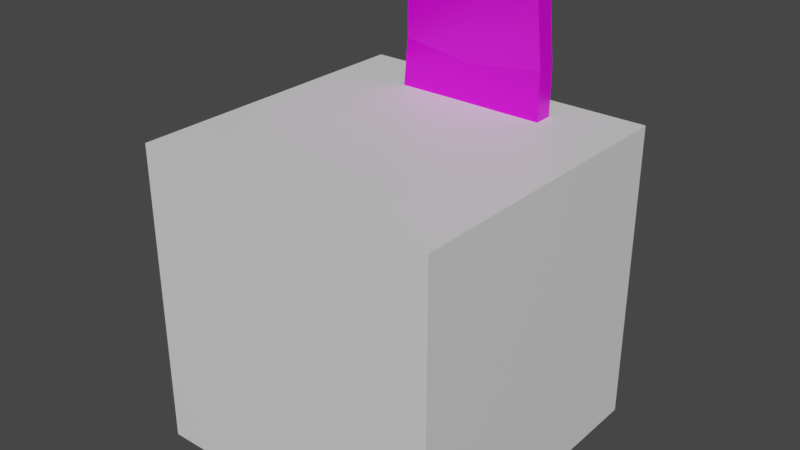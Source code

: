 # Source: Seat_blend.blend  (saved by Blender 3.2.14; exported with 4.5.12 LTS)
import bpy
from mathutils import Matrix  # noqa: F401  (used for matrix-valued properties, if any)

bpy.ops.wm.read_factory_settings(use_empty=True)
scene = bpy.context.scene
scene.name = 'Scene'

# ---- collections
col_collection = bpy.data.collections.new('Collection'); scene.collection.children.link(col_collection)

# ---- images (referenced by path relative to the original .blend; pixels are not part of the script)
import os
ASSET_DIR = os.environ.get("B2B_ASSET_DIR", "")  # directory of the original .blend (textures are referenced by path, not embedded)
HERE = os.path.dirname(os.path.abspath(__file__))  # packed textures are extracted next to this script under _unpacked/

def load_image(name, relpath, width, height, colorspace="sRGB"):
    """Load a texture the original file referenced (path relative to the .blend, or extracted next to this script)."""
    p = next((c for c in (os.path.join(HERE, relpath), os.path.join(ASSET_DIR, relpath)) if relpath and os.path.exists(c)), "")
    if p:
        img = bpy.data.images.load(p, check_existing=True)
        img.name = name
    else:  # same state as the original file: an image datablock whose file is absent (Cycles renders it pink)
        img = bpy.data.images.new(name, width, height)
        img.source = "FILE"
        img.filepath = "//" + (relpath or name)
    img.colorspace_settings.name = colorspace
    return img
img_seat_albedo_png = load_image('Seat_albedo.png', 'Seat_albedo.png', 1024, 1024, 'sRGB')
img_seat_metallic_png = load_image('Seat_metallic.png', 'Seat_metallic.png', 1024, 1024, 'sRGB')
img_seat_roughness_png = load_image('Seat_roughness.png', 'Seat_roughness.png', 1024, 1024, 'sRGB')

# ---- materials (node trees are filled in below, after node groups)
mat_material = bpy.data.materials.new('Material')
mat_material.alpha_threshold = 0.0
mat_material.use_transparent_shadow = False
mat_material.line_color = (0.0, 0.0, 0.0, 1.0)
mat_material_001 = bpy.data.materials.new('Material.001')
mat_material_001.use_transparent_shadow = False

# ---- material node trees
mat_material.use_nodes = True; mat_material.node_tree.nodes.clear()
_N = mat_material.node_tree.nodes; _L = mat_material.node_tree.links
n0 = _N.new('ShaderNodeOutputMaterial'); n0.name = 'Material Output'; n0.location = (300, 300)
n1 = _N.new('ShaderNodeBsdfPrincipled'); n1.name = 'Principled BSDF'; n1.location = (10, 300)
n1.distribution = 'GGX'
n1.subsurface_method = 'RANDOM_WALK_SKIN'
n1.inputs[2].default_value = 0.4
n1.inputs[3].default_value = 1.45
n1.inputs[27].default_value = (0.0, 0.0, 0.0, 1.0)
n1.inputs[28].default_value = 1.0
_L.new(n1.outputs[0], n0.inputs[0])
n0.is_active_output = True
mat_material_001.use_nodes = True; mat_material_001.node_tree.nodes.clear()
_N = mat_material_001.node_tree.nodes; _L = mat_material_001.node_tree.links
n0 = _N.new('ShaderNodeBsdfPrincipled'); n0.name = 'Principled BSDF'; n0.location = (10, 300)
n0.distribution = 'GGX'
n0.subsurface_method = 'RANDOM_WALK_SKIN'
n0.inputs[3].default_value = 1.45
n0.inputs[27].default_value = (0.0, 0.0, 0.0, 1.0)
n0.inputs[28].default_value = 1.0
n1 = _N.new('ShaderNodeOutputMaterial'); n1.name = 'Material Output'; n1.location = (300, 300)
n2 = _N.new('ShaderNodeTexImage'); n2.name = 'Image Texture'; n2.location = (-478, 321)
n2.image = img_seat_albedo_png
n2.interpolation = 'Closest'
n3 = _N.new('ShaderNodeTexImage'); n3.name = 'Image Texture.002'; n3.location = (-367, -185)
n3.image = img_seat_metallic_png
n4 = _N.new('ShaderNodeTexImage'); n4.name = 'Image Texture.001'; n4.location = (-675, 41)
n4.image = img_seat_roughness_png
_L.new(n0.outputs[0], n1.inputs[0])
_L.new(n2.outputs[0], n0.inputs[0])
_L.new(n4.outputs[0], n0.inputs[2])
_L.new(n3.outputs[0], n0.inputs[1])
n1.is_active_output = True

# ---- world
world_world = bpy.data.worlds.new('World'); scene.world = world_world
world_world.use_nodes = True; world_world.node_tree.nodes.clear()
_N = world_world.node_tree.nodes; _L = world_world.node_tree.links
n0 = _N.new('ShaderNodeOutputWorld'); n0.name = 'World Output'; n0.location = (300, 300)
n1 = _N.new('ShaderNodeBackground'); n1.name = 'Background'; n1.location = (10, 300)
n1.inputs[0].default_value = (0.05088, 0.05088, 0.05088, 1.0)
_L.new(n1.outputs[0], n0.inputs[0])
n0.is_active_output = True
world_world.color = (0.05088, 0.05088, 0.05088)
world_world.use_sun_shadow = False
world_world.sun_shadow_jitter_overblur = 0.0

# ---- meshes
me_cube = bpy.data.meshes.new('Cube')
me_cube.from_pydata([(0.5, 0.5, 1.0), (0.5, 0.5, 0.0), (0.5, -0.5, 1.0), (0.5, -0.5, 0.0), (-0.5, 0.5, 1.0), (-0.5, 0.5, 0.0), (-0.5, -0.5, 1.0), (-0.5, -0.5, 0.0)], [], [(0, 4, 6, 2), (3, 2, 6, 7), (7, 6, 4, 5), (5, 1, 3, 7), (1, 0, 2, 3), (5, 4, 0, 1)])
_uv = me_cube.uv_layers.new(name='UVMap')
_uv.uv.foreach_set('vector', [0.625, 0.5, 0.875, 0.5, 0.875, 0.75, 0.625, 0.75, 0.375, 0.75, 0.625, 0.75, 0.625, 1.0, 0.375, 1.0, 0.375, 0.0, 0.625, 0.0, 0.625, 0.25, 0.375, 0.25, 0.125, 0.5, 0.375, 0.5, 0.375, 0.75, 0.125, 0.75, 0.375, 0.5, 0.625, 0.5, 0.625, 0.75, 0.375, 0.75, 0.375, 0.25, 0.625, 0.25, 0.625, 0.5, 0.375, 0.5])
me_cube.materials.append(mat_material)
me_cube.use_mirror_vertex_groups = False
me_cube.update()
me_cube_001 = bpy.data.meshes.new('Cube.001')
me_cube_001.from_pydata([(-0.3214, -0.2861, 0.3825), (-0.3214, -0.264, 0.4763), (-0.2967, 0.2629, 0.4118), (-0.2967, 0.255, 0.4818), (0.3214, -0.2861, 0.3825), (0.3214, -0.264, 0.4763), (0.2967, 0.2629, 0.4118), (0.2967, 0.255, 0.4818), (-0.25, 0.2256, 0.5099), (-0.2555, 0.3097, 0.8588), (-0.25, 0.2874, 0.5014), (-0.2555, 0.3716, 0.8503), (0.25, 0.2256, 0.5099), (0.2555, 0.3097, 0.8588), (0.25, 0.2874, 0.5014), (0.2555, 0.3716, 0.8503), (-0.2299, 0.3143, 1.387), (-0.2299, 0.3762, 1.395), (0.2299, 0.3143, 1.387), (0.2299, 0.3762, 1.395), (0.0, 0.2874, 0.4507), (-2.296e-17, 0.3716, 0.8503), (0.0, 0.2256, 0.4592), (-2.296e-17, 0.3097, 0.8588), (-2.867e-17, 0.3762, 1.425), (-2.867e-17, 0.3143, 1.417), (0.2989, -0.2602, 0.0), (0.2989, -0.2355, 0.6821), (0.2989, 0.2146, 0.0), (0.2989, 0.2564, 0.6904), (0.3443, -0.2602, 0.0), (0.3443, -0.2355, 0.6821), (0.3443, 0.2146, 0.0), (0.3443, 0.2564, 0.6904), (0.2989, -0.2602, 0.6229), (0.2989, 0.2602, 0.6321), (0.3443, 0.2602, 0.6321), (0.3443, -0.2602, 0.6229), (0.2989, 0.2146, 0.05901), (0.3443, 0.2146, 0.05901), (0.3443, -0.2602, 0.05901), (0.2989, -0.2602, 0.05901), (0.2989, 0.1519, 0.0), (0.2989, 0.2051, 0.6999), (0.3443, 0.1519, 0.0), (0.3443, 0.2051, 0.6999), (0.3443, 0.1975, 0.6321), (0.2989, 0.1975, 0.6321), (0.2989, 0.1519, 0.05901), (0.3443, 0.1519, 0.05901), (-0.3511, -0.2602, 0.0), (-0.3511, -0.2355, 0.6821), (-0.3511, 0.2146, 0.0), (-0.3511, 0.2564, 0.6904), (-0.3057, -0.2602, 0.0), (-0.3057, -0.2355, 0.6821), (-0.3057, 0.2146, 0.0), (-0.3057, 0.2564, 0.6904), (-0.3511, -0.2602, 0.6229), (-0.3511, 0.2602, 0.6321), (-0.3057, 0.2602, 0.6321), (-0.3057, -0.2602, 0.6229), (-0.3511, 0.2146, 0.05901), (-0.3057, 0.2146, 0.05901), (-0.3057, -0.2602, 0.05901), (-0.3511, -0.2602, 0.05901), (-0.3511, 0.1519, 0.0), (-0.3511, 0.2051, 0.6999), (-0.3057, 0.1519, 0.0), (-0.3057, 0.2051, 0.6999), (-0.3057, 0.1975, 0.6321), (-0.3511, 0.1975, 0.6321), (-0.3511, 0.1519, 0.05901), (-0.3057, 0.1519, 0.05901), (-0.2427, 0.3911, 1.153), (0.2427, 0.3911, 1.153), (0.2427, 0.3292, 1.153), (-0.2427, 0.3292, 1.153), (-2.903e-17, 0.3292, 1.12), (-2.903e-17, 0.3911, 1.12)], [], [(0, 1, 3, 2), (2, 3, 7, 6), (6, 7, 5, 4), (4, 5, 1, 0), (2, 6, 4, 0), (7, 3, 1, 5), (8, 9, 11, 10), (20, 21, 15, 14), (14, 15, 13, 12), (22, 23, 9, 8), (20, 14, 12, 22), (79, 74, 17, 24), (24, 17, 16, 25), (76, 75, 19, 18), (74, 77, 16, 17), (78, 76, 18, 25), (77, 78, 25, 16), (19, 24, 25, 18), (75, 79, 24, 19), (10, 20, 22, 8), (12, 13, 23, 22), (10, 11, 21, 20), (47, 43, 29, 35), (35, 29, 33, 36), (46, 45, 31, 37), (37, 31, 27, 34), (42, 44, 30, 26), (45, 43, 27, 31), (47, 46, 37, 34), (47, 48, 49, 46), (38, 35, 36, 39), (48, 47, 35, 38), (42, 48, 38, 28), (28, 38, 39, 32), (44, 49, 40, 30), (30, 40, 41, 26), (32, 39, 49, 44), (26, 41, 48, 42), (48, 41, 40, 49), (39, 36, 46, 49), (33, 29, 43, 45), (28, 32, 44, 42), (36, 33, 45, 46), (34, 27, 43, 47), (71, 67, 53, 59), (59, 53, 57, 60), (70, 69, 55, 61), (61, 55, 51, 58), (66, 68, 54, 50), (69, 67, 51, 55), (71, 70, 61, 58), (71, 72, 73, 70), (62, 59, 60, 63), (72, 71, 59, 62), (66, 72, 62, 52), (52, 62, 63, 56), (68, 73, 64, 54), (54, 64, 65, 50), (56, 63, 73, 68), (50, 65, 72, 66), (72, 65, 64, 73), (63, 60, 70, 73), (57, 53, 67, 69), (52, 56, 68, 66), (60, 57, 69, 70), (58, 51, 67, 71), (15, 21, 79, 75), (9, 23, 78, 77), (23, 13, 76, 78), (11, 9, 77, 74), (13, 15, 75, 76), (21, 11, 74, 79)])
_uv = me_cube_001.uv_layers.new(name='UVMap')
_uv.uv.foreach_set('vector', [0.5433, 0.5375, 0.9449, 0.5375, 0.9449, 0.9391, 0.5433, 0.9391, 0.5433, 0.5375, 0.9449, 0.5375, 0.9449, 0.9391, 0.5433, 0.9391, 0.5433, 0.5375, 0.9449, 0.5375, 0.9449, 0.9391, 0.5433, 0.9391, 0.06355, 0.9638, 0.06355, 0.5831, 0.4443, 0.5831, 0.4443, 0.9638, 0.5433, 0.5375, 0.9449, 0.5375, 0.9449, 0.9391, 0.5433, 0.9391, 0.06192, 0.5482, 0.4459, 0.5482, 0.4459, 0.9322, 0.06192, 0.9322, 0.5433, 0.5375, 0.9449, 0.5375, 0.9449, 0.9391, 0.5433, 0.9391, 0.5433, 0.5375, 0.9449, 0.5375, 0.9449, 0.9391, 0.5433, 0.9391, 0.5433, 0.5375, 0.9449, 0.5375, 0.9449, 0.9391, 0.5433, 0.9391, 0.2441, 0.5358, 0.2441, 0.7817, 0.05226, 0.7818, 0.05226, 0.5358, 0.5433, 0.5375, 0.9449, 0.5375, 0.9449, 0.9391, 0.5433, 0.9391, 0.5433, 0.7383, 0.9449, 0.7383, 0.9449, 0.9391, 0.5433, 0.9391, 0.5433, 0.5375, 0.9449, 0.5375, 0.9449, 0.9391, 0.5433, 0.9391, 0.5433, 0.7383, 0.9449, 0.7383, 0.9449, 0.9391, 0.5433, 0.9391, 0.5433, 0.7383, 0.9449, 0.7383, 0.9449, 0.9391, 0.5433, 0.9391, 0.5433, 0.7383, 0.9449, 0.7383, 0.9449, 0.9391, 0.5433, 0.9391, 0.5433, 0.7383, 0.9449, 0.7383, 0.9449, 0.9391, 0.5433, 0.9391, 0.5433, 0.5375, 0.9449, 0.5375, 0.9449, 0.9391, 0.5433, 0.9391, 0.5433, 0.7383, 0.9449, 0.7383, 0.9449, 0.9391, 0.5433, 0.9391, 0.5433, 0.5375, 0.9449, 0.5375, 0.9449, 0.9391, 0.5433, 0.9391, 0.439, 0.5358, 0.439, 0.7915, 0.2441, 0.7817, 0.2441, 0.5358, 0.5433, 0.5375, 0.9449, 0.5375, 0.9449, 0.9391, 0.5433, 0.9391, 0.07176, 0.05418, 0.4361, 0.05418, 0.4361, 0.4185, 0.07176, 0.4185, 0.07176, 0.05418, 0.4361, 0.05418, 0.4361, 0.4185, 0.07176, 0.4185, 0.07176, 0.05418, 0.4361, 0.05418, 0.4361, 0.4185, 0.07176, 0.4185, 0.07176, 0.05418, 0.4361, 0.05418, 0.4361, 0.4185, 0.07176, 0.4185, 0.5592, 0.06701, 0.9369, 0.06701, 0.9369, 0.4447, 0.5592, 0.4447, 0.07176, 0.05418, 0.4361, 0.05418, 0.4361, 0.4185, 0.07176, 0.4185, 0.07176, 0.05418, 0.4361, 0.05418, 0.4361, 0.4185, 0.07176, 0.4185, 0.5592, 0.06701, 0.9369, 0.06701, 0.9369, 0.4447, 0.5592, 0.4447, 0.5592, 0.06701, 0.9369, 0.06701, 0.9369, 0.4447, 0.5592, 0.4447, 0.5592, 0.06701, 0.9369, 0.06701, 0.9369, 0.4447, 0.5592, 0.4447, 0.5592, 0.06701, 0.9369, 0.06701, 0.9369, 0.4447, 0.5592, 0.4447, 0.5592, 0.06701, 0.9369, 0.06701, 0.9369, 0.4447, 0.5592, 0.4447, 0.5592, 0.06701, 0.9369, 0.06701, 0.9369, 0.4447, 0.5592, 0.4447, 0.5592, 0.06701, 0.9369, 0.06701, 0.9369, 0.4447, 0.5592, 0.4447, 0.5592, 0.06701, 0.9369, 0.06701, 0.9369, 0.4447, 0.5592, 0.4447, 0.5592, 0.06701, 0.9369, 0.06701, 0.9369, 0.4447, 0.5592, 0.4447, 0.5592, 0.06701, 0.9369, 0.06701, 0.9369, 0.4447, 0.5592, 0.4447, 0.5592, 0.06701, 0.9369, 0.06701, 0.9369, 0.4447, 0.5592, 0.4447, 0.07176, 0.05418, 0.4361, 0.05418, 0.4361, 0.4185, 0.07176, 0.4185, 0.5592, 0.06701, 0.9369, 0.06701, 0.9369, 0.4447, 0.5592, 0.4447, 0.07176, 0.05418, 0.4361, 0.05418, 0.4361, 0.4185, 0.07176, 0.4185, 0.07176, 0.05418, 0.4361, 0.05418, 0.4361, 0.4185, 0.07176, 0.4185, 0.07176, 0.05418, 0.4361, 0.05418, 0.4361, 0.4185, 0.07176, 0.4185, 0.07176, 0.05418, 0.4361, 0.05418, 0.4361, 0.4185, 0.07176, 0.4185, 0.07176, 0.05418, 0.4361, 0.05418, 0.4361, 0.4185, 0.07176, 0.4185, 0.07176, 0.05418, 0.4361, 0.05418, 0.4361, 0.4185, 0.07176, 0.4185, 0.5592, 0.06701, 0.9369, 0.06701, 0.9369, 0.4447, 0.5592, 0.4447, 0.07176, 0.05418, 0.4361, 0.05418, 0.4361, 0.4185, 0.07176, 0.4185, 0.07176, 0.05418, 0.4361, 0.05418, 0.4361, 0.4185, 0.07176, 0.4185, 0.5592, 0.06701, 0.9369, 0.06701, 0.9369, 0.4447, 0.5592, 0.4447, 0.5592, 0.06701, 0.9369, 0.06701, 0.9369, 0.4447, 0.5592, 0.4447, 0.5592, 0.06701, 0.9369, 0.06701, 0.9369, 0.4447, 0.5592, 0.4447, 0.5592, 0.06701, 0.9369, 0.06701, 0.9369, 0.4447, 0.5592, 0.4447, 0.5592, 0.06701, 0.9369, 0.06701, 0.9369, 0.4447, 0.5592, 0.4447, 0.5592, 0.06701, 0.9369, 0.06701, 0.9369, 0.4447, 0.5592, 0.4447, 0.5592, 0.06701, 0.9369, 0.06701, 0.9369, 0.4447, 0.5592, 0.4447, 0.5592, 0.06701, 0.9369, 0.06701, 0.9369, 0.4447, 0.5592, 0.4447, 0.5592, 0.06701, 0.9369, 0.06701, 0.9369, 0.4447, 0.5592, 0.4447, 0.5592, 0.06701, 0.9369, 0.06701, 0.9369, 0.4447, 0.5592, 0.4447, 0.5592, 0.06701, 0.9369, 0.06701, 0.9369, 0.4447, 0.5592, 0.4447, 0.07176, 0.05418, 0.4361, 0.05418, 0.4361, 0.4185, 0.07176, 0.4185, 0.5592, 0.06701, 0.9369, 0.06701, 0.9369, 0.4447, 0.5592, 0.4447, 0.07176, 0.05418, 0.4361, 0.05418, 0.4361, 0.4185, 0.07176, 0.4185, 0.07176, 0.05418, 0.4361, 0.05418, 0.4361, 0.4185, 0.07176, 0.4185, 0.5433, 0.5375, 0.9449, 0.5375, 0.9449, 0.7383, 0.5433, 0.7383, 0.05226, 0.7818, 0.2441, 0.7817, 0.2441, 0.9516, 0.05226, 0.9516, 0.2441, 0.7817, 0.439, 0.7915, 0.439, 0.9516, 0.2441, 0.9516, 0.5433, 0.5375, 0.9449, 0.5375, 0.9449, 0.7383, 0.5433, 0.7383, 0.5433, 0.5375, 0.9449, 0.5375, 0.9449, 0.7383, 0.5433, 0.7383, 0.5433, 0.5375, 0.9449, 0.5375, 0.9449, 0.7383, 0.5433, 0.7383])
me_cube_001.materials.append(mat_material_001)
me_cube_001.update()

# ---- objects
ob_model = bpy.data.objects.new('Model', me_cube)
ob_seat = bpy.data.objects.new('Seat', me_cube_001)

# ---- transforms, parenting, visibility, modifiers, constraints
ob_model.location = (0.0, 0.0, 0.0)
ob_model.lock_rotations_4d = False
ob_model.empty_display_type = 'ARROWS'
ob_model.lineart.crease_threshold = 0.0
ob_seat.location = (0.0, 0.0, 0.0)

# ---- collection membership
col_collection.objects.link(ob_model)
col_collection.objects.link(ob_seat)

# ---- scene / render settings (as saved in the file)
scene.frame_start = 1; scene.frame_end = 250; scene.frame_set(0)
scene.render.engine = 'BLENDER_EEVEE_NEXT'
scene.cycles.sampling_pattern = 'TABULATED_SOBOL'
scene.cycles.use_light_tree = False
scene.view_settings.view_transform = 'Filmic'
bpy.context.view_layer.update()

# ---- added for rendering (the .blend has no active camera and no usable light): camera, sun
cam_auto = bpy.data.cameras.new('AutoCamera')
cam_auto.lens = 50.0
cam_auto.sensor_width = 36.0
cam_auto.clip_end = 1000.0
ob_auto_camera = bpy.data.objects.new('AutoCamera', cam_auto)
scene.collection.objects.link(ob_auto_camera)
ob_auto_camera.location = (1.85775, -2.2293, 2.19887)
ob_auto_camera.rotation_euler = (1.09748, -7.21219e-08, 0.694738)
scene.camera = ob_auto_camera
light_auto_sun = bpy.data.lights.new('AutoSun', 'SUN')
light_auto_sun.energy = 3.0
light_auto_sun.angle = 0.0523599
ob_auto_sun = bpy.data.objects.new('AutoSun', light_auto_sun)
scene.collection.objects.link(ob_auto_sun)
ob_auto_sun.rotation_euler = (0.872665, 0.174533, 0.523599)
bpy.context.view_layer.update()
